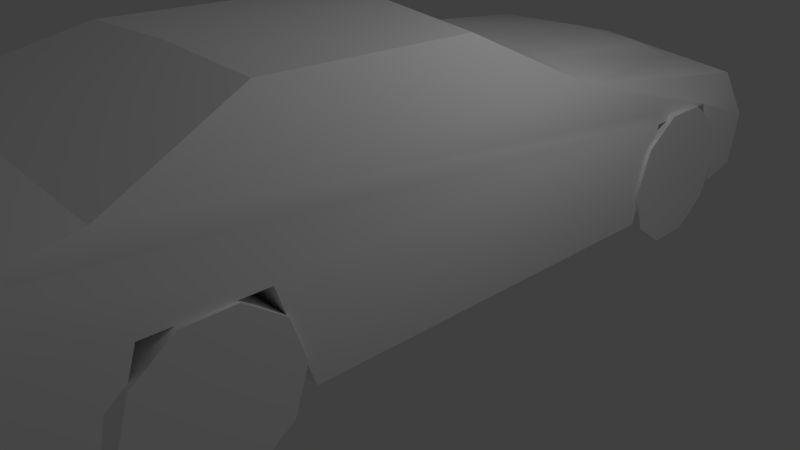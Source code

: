 # Source: car.blend  (saved by Blender 2.78.0; exported with 4.5.12 LTS)
import bpy
from mathutils import Matrix  # noqa: F401  (used for matrix-valued properties, if any)

bpy.ops.wm.read_factory_settings(use_empty=True)
scene = bpy.context.scene
scene.name = 'Scene'

# ---- collections
col_collection_1 = bpy.data.collections.new('Collection 1'); scene.collection.children.link(col_collection_1)

# ---- materials (node trees are filled in below, after node groups)
mat_ac3dmat1 = bpy.data.materials.new('ac3dmat1')
mat_ac3dmat1.alpha_threshold = 0.0
mat_ac3dmat1.use_transparent_shadow = False
mat_ac3dmat1.diffuse_color = (1.0, 1.0, 1.0, 1.0)
mat_ac3dmat1.specular_color = (0.0, 0.0, 0.0)
mat_ac3dmat1.roughness = 0.5
mat_ac3dmat1.specular_intensity = 1.0

# ---- material node trees

# ---- world
world_world = bpy.data.worlds.new('World'); scene.world = world_world
world_world.color = (0.05088, 0.05088, 0.05088)
world_world.use_sun_shadow = False
world_world.sun_shadow_jitter_overblur = 0.0
world_world.cycles.sampling_method = 'MANUAL'

# ---- cameras
cam_camera = bpy.data.cameras.new('Camera')
cam_camera.clip_end = 100.0
cam_camera.lens = 35.0
cam_camera.sensor_width = 32.0
cam_camera.sensor_height = 18.0
cam_camera.ortho_scale = 7.314
cam_camera.dof.focus_distance = 0.0
cam_camera.dof.aperture_fstop = 128.0

# ---- lights
light_lamp = bpy.data.lights.new('Lamp', 'POINT')
light_lamp.transmission_factor = 0.0
light_lamp.cutoff_distance = 30.0
light_lamp.energy = 100.0
light_lamp.shadow_buffer_clip_start = 1.001
light_lamp.shadow_soft_size = 0.1
light_lamp.shadow_maximum_resolution = 0.006
light_lamp.use_absolute_resolution = True

# ---- meshes
me_wavefront = bpy.data.meshes.new('wavefront_')
me_wavefront.from_pydata([(-0.0002642, -3.938, 1.693), (-0.0002642, -8.5, 1.207), (2.52, -3.897, 1.591), (4.243, -3.444, 1.351), (-0.0002642, -3.679, 1.64), (-4.244, -3.444, 1.351), (2.52, -8.425, 1.113), (3.176, -9.364, 0.5259), (-2.52, -8.425, 1.113), (-0.0002642, -10.38, 0.7065), (-3.176, -9.364, 0.5259), (-2.52, -3.897, 1.591), (-0.0002642, 9.619, -2.204), (-4.933, 9.619, -2.223), (-4.729, 11.59, -1.724), (-0.0002642, 11.81, -1.678), (-4.528, -9.742, 0.4394), (-0.0002642, -0.7665, 3.104), (-0.0002642, 5.158, 3.165), (-3.03, 5.158, 3.045), (-3.03, -0.6047, 2.867), (-0.0002642, 8.962, 2.115), (-0.0002642, 11.64, 1.762), (-4.573, 11.49, 1.654), (-4.244, 8.962, 1.882), (-0.0002642, -10.74, -2.3), (-0.0002642, -10.94, -0.7808), (-4.793, -10.38, -0.8705), (-4.793, -10.16, -2.315), (-4.841, -8.0, -0.01813), (-4.906, -5.682, -0.01813), (-4.933, 6.276, 0.08187), (-4.857, 8.801, 0.08187), (-4.729, 11.97, 0.3752), (-0.0002642, 12.2, 0.5299), (-4.837, -8.835, -2.579), (-0.0002642, -8.99, -2.578), (-4.933, -4.994, -2.592), (-4.933, 5.481, -2.396), (-0.0002642, 5.481, -2.385), (-0.0002642, -4.994, -2.592), (-0.0002642, -6.491, 0.9658), (-0.0002642, 7.339, 0.3264), (2.59, -9.583, -1.538), (-2.59, -9.597, -1.51), (-2.59, 9.888, -1.129), (2.59, 9.888, -1.129), (-2.59, -8.827, 0.4346), (-2.59, 11.13, 0.6347), (2.59, 11.13, 0.6347), (2.59, -8.813, 0.4346), (4.729, 11.59, -1.724), (4.933, 9.619, -2.223), (4.531, -9.647, 0.3702), (3.03, -0.6047, 2.867), (3.03, 5.158, 3.045), (4.243, 8.962, 1.882), (4.572, 11.49, 1.654), (4.797, -10.05, -2.315), (4.797, -10.28, -0.8705), (4.842, -8.0, -0.01813), (4.906, -5.682, -0.01813), (4.933, -4.994, -2.592), (4.933, 6.276, 0.08187), (4.856, 8.801, 0.08187), (4.729, 11.97, 0.3752), (4.839, -8.79, -2.579), (4.933, 5.481, -2.396)], [], [(0, 1, 2, 3), (3, 4, 5, 0), (2, 1, 6, 7), (7, 3, 2), (6, 1, 8, 9), (9, 7, 6), (0, 5, 10, 11), (11, 10, 9, 8), (11, 8, 1, 0), (12, 13, 14, 15), (9, 5, 16), (17, 18, 19, 20), (21, 22, 23, 24), (25, 26, 27, 28), (26, 9, 16, 27), (29, 5, 24, 30), (30, 24, 23, 31), (32, 31, 23, 33), (14, 33, 34, 15), (33, 23, 22, 34), (4, 17, 20, 5), (5, 20, 19, 24), (24, 19, 18, 21), (29, 35, 28, 27), (28, 35, 36, 25), (13, 32, 33, 14), (37, 30, 31, 38), (37, 38, 39, 40), (30, 40, 41, 29), (41, 36, 35, 29), (40, 30, 37), (32, 12, 42, 31), (39, 38, 31, 42), (12, 32, 13), (43, 44, 45, 46), (44, 47, 48, 45), (46, 49, 50, 43), (12, 15, 34, 51), (51, 52, 12), (9, 53, 3), (17, 54, 55, 18), (21, 56, 57, 22), (25, 58, 59, 26), (26, 59, 53, 9), (60, 61, 56, 3), (61, 62, 63, 56), (64, 52, 65, 57), (63, 64, 57, 56), (34, 22, 65, 51), (22, 57, 65), (4, 3, 54, 17), (3, 56, 55, 54), (56, 21, 18, 55), (60, 59, 58, 66), (58, 25, 36, 66), (52, 51, 65), (62, 67, 63), (61, 60, 66, 41), (66, 36, 41), (40, 62, 61, 41), (64, 63, 39, 42), (63, 67, 39), (12, 52, 64, 42), (16, 5, 29, 27), (53, 59, 60, 3)])
me_wavefront.polygons.foreach_set('use_smooth', [True] * 65)
_k = set([(2, 3), (3, 4), (3, 7), (3, 9), (3, 53), (3, 54), (3, 60), (4, 5), (5, 9), (5, 10), (5, 16), (5, 20), (5, 29), (7, 9), (9, 10), (9, 16), (9, 53), (12, 13), (12, 52), (13, 14), (13, 32), (14, 33), (16, 27), (17, 20), (17, 54), (18, 19), (18, 55), (19, 20), (19, 24), (21, 24), (21, 56), (22, 23), (22, 57), (23, 24), (23, 33), (25, 28), (25, 58), (27, 28), (27, 29), (28, 35), (29, 30), (29, 35), (30, 37), (31, 32), (31, 38), (37, 38), (39, 40), (39, 67), (40, 62), (43, 44), (43, 50), (44, 47), (45, 46), (45, 48), (46, 49), (47, 48), (49, 50), (51, 52), (51, 65), (52, 64), (53, 59), (54, 55), (55, 56), (56, 57), (57, 65), (58, 59), (58, 66), (59, 60), (60, 61), (60, 66), (61, 62), (62, 67), (63, 64), (63, 67)])
me_wavefront.attributes.new('sharp_edge', 'BOOLEAN', 'EDGE').data.foreach_set('value', [ (min(e.vertices), max(e.vertices)) in _k for e in me_wavefront.edges])
_uv = me_wavefront.uv_layers.new(name='UVMap')
_uv.uv.foreach_set('vector', [0.4879, 0.2855, 0.4879, 0.1824, 0.5798, 0.2865, 0.6427, 0.2974, 0.6427, 0.2974, 0.4879, 0.2917, 0.3331, 0.2974, 0.4879, 0.2855, 0.5798, 0.2865, 0.4879, 0.1824, 0.5798, 0.1842, 0.6037, 0.1616, 0.6037, 0.1616, 0.6427, 0.2974, 0.5798, 0.2865, 0.5798, 0.1842, 0.4879, 0.1824, 0.3959, 0.1842, 0.4879, 0.1443, 0.4879, 0.1443, 0.6037, 0.1616, 0.5798, 0.1842, 0.4879, 0.2855, 0.3331, 0.2974, 0.372, 0.1616, 0.3959, 0.2865, 0.3959, 0.2865, 0.372, 0.1616, 0.4879, 0.1443, 0.3959, 0.1842, 0.3959, 0.2865, 0.3959, 0.1842, 0.4879, 0.1824, 0.4879, 0.2855, 0.2478, 0.6139, 0.0377, 0.6139, 0.0377, 0.631, 0.2478, 0.631, 0.4879, 0.1443, 0.3331, 0.2974, 0.3227, 0.1525, 0.786, 0.2826, 0.786, 0.1632, 0.6962, 0.1646, 0.6962, 0.2799, 0.4843, 0.2411, 0.4843, 0.1319, 0.635, 0.1705, 0.6417, 0.2746, 0.7264, 0.6047, 0.7264, 0.719, 0.5103, 0.719, 0.5103, 0.6047, 0.7264, 0.719, 0.7264, 0.7807, 0.5138, 0.7758, 0.5103, 0.719, 0.8885, 0.4395, 0.6885, 0.5075, 0.1439, 0.5338, 0.7868, 0.4395, 0.7868, 0.4395, 0.1439, 0.5338, 0.0374, 0.5175, 0.2618, 0.4445, 0.151, 0.4445, 0.2618, 0.4445, 0.0374, 0.5175, 0.0117, 0.4591, 0.0377, 0.631, 0.0302, 0.7544, 0.2478, 0.7544, 0.2478, 0.631, 0.0302, 0.7544, 0.0457, 0.8189, 0.2478, 0.8234, 0.2478, 0.7544, 0.7237, 0.8202, 0.7237, 0.8982, 0.5886, 0.8902, 0.5404, 0.8134, 0.6885, 0.5075, 0.5639, 0.5777, 0.3109, 0.5888, 0.1439, 0.5338, 0.0917, 0.8407, 0.1229, 0.8924, 0.2478, 0.8987, 0.2478, 0.8407, 0.8885, 0.4395, 0.9252, 0.3125, 0.9833, 0.3256, 0.9888, 0.3972, 0.8671, 0.3278, 0.8596, 0.3275, 0.8593, 0.3547, 0.8682, 0.3547, 0.1151, 0.3301, 0.151, 0.4445, 0.0117, 0.4591, 0.0287, 0.3549, 0.7566, 0.3118, 0.7868, 0.4395, 0.2618, 0.4445, 0.2967, 0.3216, 0.8397, 0.327, 0.7946, 0.327, 0.7946, 0.3547, 0.8397, 0.3547, 0.8419, 0.3271, 0.8397, 0.3547, 0.8482, 0.3547, 0.8548, 0.3275, 0.8482, 0.3547, 0.8593, 0.3547, 0.8596, 0.3275, 0.8548, 0.3275, 0.8397, 0.3547, 0.8419, 0.3271, 0.8397, 0.327, 0.7811, 0.3274, 0.7748, 0.3547, 0.7863, 0.3547, 0.7915, 0.327, 0.7946, 0.3547, 0.7946, 0.327, 0.7915, 0.327, 0.7863, 0.3547, 0.7748, 0.3547, 0.7811, 0.3274, 0.7748, 0.327, 0.8633, 0.3692, 0.8634, 0.3401, 0.7749, 0.3401, 0.7749, 0.3692, 0.8634, 0.3401, 0.8582, 0.3401, 0.7694, 0.3401, 0.7749, 0.3401, 0.7749, 0.3692, 0.7694, 0.3692, 0.8581, 0.3692, 0.8633, 0.3692, 0.2478, 0.6139, 0.2478, 0.631, 0.2478, 0.7544, 0.4548, 0.631, 0.4548, 0.631, 0.4548, 0.6139, 0.2478, 0.6139, 0.4879, 0.1443, 0.6532, 0.1548, 0.6427, 0.2974, 0.786, 0.2826, 0.8759, 0.2799, 0.8759, 0.1646, 0.786, 0.1632, 0.4843, 0.2411, 0.3269, 0.2746, 0.3336, 0.1705, 0.4843, 0.1319, 0.7264, 0.6047, 0.9426, 0.6047, 0.9426, 0.719, 0.7264, 0.719, 0.7264, 0.719, 0.9426, 0.719, 0.9391, 0.7725, 0.7264, 0.7807, 0.8885, 0.4395, 0.7868, 0.4395, 0.1439, 0.5338, 0.6885, 0.5075, 0.7868, 0.4395, 0.7566, 0.3118, 0.2618, 0.4445, 0.1439, 0.5338, 0.151, 0.4445, 0.1151, 0.3301, 0.0117, 0.4591, 0.0374, 0.5175, 0.2618, 0.4445, 0.151, 0.4445, 0.0374, 0.5175, 0.1439, 0.5338, 0.2478, 0.7544, 0.2478, 0.8234, 0.46, 0.7544, 0.4548, 0.631, 0.2478, 0.8234, 0.4415, 0.8189, 0.46, 0.7544, 0.7237, 0.8202, 0.9023, 0.8134, 0.8589, 0.8902, 0.7237, 0.8982, 0.6885, 0.5075, 0.1439, 0.5338, 0.3109, 0.5888, 0.5639, 0.5777, 0.3969, 0.8407, 0.2478, 0.8407, 0.2478, 0.8987, 0.3646, 0.8924, 0.8885, 0.4395, 0.9842, 0.3972, 0.9787, 0.3256, 0.9232, 0.3125, 0.8664, 0.3816, 0.8682, 0.3547, 0.8593, 0.3547, 0.8593, 0.3818, 0.1151, 0.3301, 0.0287, 0.3549, 0.0117, 0.4591, 0.7566, 0.3118, 0.2967, 0.3216, 0.2618, 0.4445, 0.8419, 0.3822, 0.8545, 0.3818, 0.8593, 0.3818, 0.8482, 0.3547, 0.8593, 0.3818, 0.8593, 0.3547, 0.8482, 0.3547, 0.8397, 0.3547, 0.8397, 0.3824, 0.8419, 0.3822, 0.8482, 0.3547, 0.7811, 0.3819, 0.7915, 0.3824, 0.7946, 0.3547, 0.7863, 0.3547, 0.7915, 0.3824, 0.7946, 0.3824, 0.7946, 0.3547, 0.7748, 0.3547, 0.7748, 0.3824, 0.7811, 0.3819, 0.7863, 0.3547, 0.965, 0.4622, 0.6885, 0.5075, 0.8885, 0.4395, 0.9888, 0.3972, 0.9608, 0.4588, 0.9842, 0.3972, 0.8885, 0.4395, 0.6885, 0.5075])
me_wavefront.materials.append(mat_ac3dmat1)
me_wavefront.use_remesh_preserve_volume = False
me_wavefront.use_remesh_preserve_attributes = False
me_wavefront.use_mirror_vertex_groups = False
me_wavefront.update()
me_wavefront.normals_split_custom_set([tuple(v) for v in zip(*[iter([-9.508e-06, 0.05328, 0.9986, 2.555e-05, -0.1826, 0.9832, 0.09018, 0.1018, 0.9907, 0.1602, -0.0936, 0.9826, 0.1602, -0.0936, 0.9826, 0.0, 0.2033, 0.9791, -0.1602, -0.09359, 0.9826, -9.508e-06, 0.05328, 0.9986, 0.09018, 0.1018, 0.9907, 2.555e-05, -0.1826, 0.9832, 0.31, -0.1976, 0.93, 0.2985, -0.3104, 0.9025, 0.2985, -0.3104, 0.9025, 0.1602, -0.09362, 0.9826, 0.09018, 0.1018, 0.9907, 0.31, -0.1976, 0.93, 2.555e-05, -0.1826, 0.9832, -0.31, -0.1976, 0.93, -1.2e-05, -0.3104, 0.9506, -1.2e-05, -0.3104, 0.9506, 0.2985, -0.3104, 0.9025, 0.31, -0.1976, 0.93, -9.508e-06, 0.05328, 0.9986, -0.1602, -0.09359, 0.9826, -0.2985, -0.3104, 0.9025, -0.09019, 0.1018, 0.9907, -0.09019, 0.1018, 0.9907, -0.2985, -0.3104, 0.9025, -1.2e-05, -0.3104, 0.9506, -0.31, -0.1976, 0.93, -0.09019, 0.1018, 0.9907, -0.31, -0.1976, 0.93, 2.555e-05, -0.1826, 0.9832, -9.508e-06, 0.05328, 0.9986, -3.032e-06, 0.2361, -0.9717, 0.003803, 0.2457, -0.9693, -0.02264, 0.7064, -0.7074, 7.859e-06, 0.7379, -0.6749, 0.008882, -0.1456, 0.9893, -0.07799, -0.1393, 0.9872, -0.07799, -0.1393, 0.9872, 1.033e-07, -0.02449, 0.9997, 3.041e-07, -0.01031, 0.9999, -0.05159, -0.0165, 0.9985, -0.07962, -0.03081, 0.9963, 7.044e-08, 0.1152, 0.9933, 6.71e-07, 0.1305, 0.9914, -0.04489, 0.1004, 0.9939, -0.0547, 0.0828, 0.9951, 0.0107, -0.9906, -0.1367, 0.0112, -0.9921, 0.1249, -0.1199, -0.9826, 0.142, -0.118, -0.9811, -0.1535, 0.0112, -0.9921, 0.1249, 0.0117, -0.9364, 0.3508, -0.119, -0.8924, 0.4353, -0.1199, -0.9826, 0.142, -0.9913, -0.02571, 0.1293, -0.8681, -0.0213, 0.4959, -0.8799, -0.05771, 0.4717, -0.9415, -0.01761, 0.3365, -0.9415, -0.01761, 0.3365, -0.8799, -0.05771, 0.4717, -0.9798, 0.00669, 0.2, -0.9667, -0.006722, 0.2559, -0.9941, 0.03161, 0.1036, -0.9667, -0.006722, 0.2559, -0.9798, 0.00669, 0.2, -0.9961, 0.0474, 0.075, -0.02264, 0.7064, -0.7074, -0.0441, 0.9956, 0.08231, -1.345e-05, 0.9916, 0.1295, 7.859e-06, 0.7379, -0.6749, -0.0441, 0.9956, 0.08231, -0.04011, 0.9323, 0.3593, -7.603e-06, 0.915, 0.4035, -1.345e-05, 0.9916, 0.1295, 2.817e-07, -0.4457, 0.8952, -1.789e-07, -0.4491, 0.8935, -0.08872, -0.4434, 0.8919, -0.08531, -0.4408, 0.8935, -0.8681, -0.0213, 0.4959, -0.762, -0.02001, 0.6473, -0.7394, -0.02821, 0.6727, -0.8799, -0.05771, 0.4717, -0.04663, 0.2722, 0.9611, -0.03789, 0.2812, 0.9589, -3.195e-08, 0.2734, 0.9619, 2.967e-07, 0.2661, 0.9639, -0.9913, -0.02569, 0.1293, -0.9995, -0.0318, 0.009106, -0.9997, -0.02558, 0.00329, -0.996, -0.0469, 0.07558, -0.008204, -0.1879, -0.9822, -0.07758, 0.4589, -0.8851, -0.00109, 0.3747, -0.9271, 0.0016, -0.1572, -0.9876, -0.9978, 0.06147, 0.02273, -0.9941, 0.03161, 0.1036, -0.9961, 0.0474, 0.075, -0.9939, 0.1082, -0.01991, -1.0, -0.002133, 0.00858, -0.9415, -0.01761, 0.3365, -0.9667, -0.006722, 0.2559, -1.0, 5.063e-06, -2.213e-05, 0.0002073, -0.5993, -0.8006, 0.001716, 0.5964, -0.8027, 0.0006055, 0.6648, -0.747, -1.214e-06, -0.7383, -0.6745, 0.08462, -0.6639, -0.743, -1.214e-06, -0.7383, -0.6745, -0.001605, -0.0872, -0.9962, -0.0643, 0.6816, -0.7289, -0.001605, -0.0872, -0.9962, -0.00109, 0.3747, -0.9271, -0.07758, 0.4589, -0.8851, -0.0643, 0.6816, -0.7289, -1.214e-06, -0.7383, -0.6745, 0.08462, -0.6639, -0.743, 0.0002073, -0.5993, -0.8006, -0.0213, -0.5912, -0.8062, -3.742e-06, -0.8145, -0.5802, -4.238e-07, 0.0792, -0.9969, -0.009902, 0.6088, -0.7932, 0.0006055, 0.6648, -0.747, 0.001716, 0.5964, -0.8027, -0.009902, 0.6088, -0.7932, -4.238e-07, 0.0792, -0.9969, -3.742e-06, -0.8145, -0.5802, -0.0213, -0.5912, -0.8062, 0.001301, -0.9425, -0.3343, 0.5969, 0.0159, -0.8022, -0.6022, 0.0156, -0.7982, -0.8147, 0.01202, -0.5798, 0.8147, 0.0122, -0.5798, -0.6022, 0.0156, -0.7982, -1.0, -2.555e-05, 1.389e-05, -1.0, -2.555e-05, 1.389e-05, -0.8147, 0.01202, -0.5798, 0.8147, 0.0122, -0.5798, 1.0, 0.0, 0.0, 1.0, 0.0, 0.0, 0.5969, 0.0159, -0.8022, -3.032e-06, 0.2361, -0.9717, 7.859e-06, 0.7379, -0.6749, -1.345e-05, 0.9916, 0.1295, 0.0227, 0.7064, -0.7075, 0.0227, 0.7064, -0.7075, -0.003773, 0.2456, -0.9694, -3.032e-06, 0.2361, -0.9717, 0.00892, -0.1456, 0.9893, 0.09753, -0.151, 0.9837, 0.09753, -0.151, 0.9837, 1.033e-07, -0.02449, 0.9997, 0.07962, -0.03081, 0.9963, 0.05159, -0.01649, 0.9985, 3.041e-07, -0.01031, 0.9999, 7.044e-08, 0.1152, 0.9933, 0.0547, 0.0828, 0.9951, 0.04489, 0.1004, 0.9939, 6.71e-07, 0.1305, 0.9914, 0.0107, -0.9906, -0.1367, 0.1389, -0.9784, -0.1531, 0.1407, -0.9785, 0.1509, 0.0112, -0.9921, 0.1249, 0.0112, -0.9921, 0.1249, 0.1407, -0.9785, 0.1509, 0.138, -0.8829, 0.4488, 0.0117, -0.9364, 0.3508, 0.9914, -0.02519, 0.1285, 0.9417, -0.0172, 0.336, 0.8798, -0.05771, 0.4717, 0.8674, -0.02169, 0.4972, 0.9417, -0.0172, 0.336, 1.0, -0.002098, 0.008615, 0.9667, -0.006702, 0.2559, 0.8798, -0.05771, 0.4717, 0.9941, 0.03161, 0.1036, 0.9978, 0.0615, 0.02271, 0.9961, 0.0474, 0.07501, 0.9798, 0.0067, 0.2001, 0.9667, -0.006702, 0.2559, 0.9941, 0.03161, 0.1036, 0.9798, 0.0067, 0.2001, 0.8798, -0.05771, 0.4717, -1.345e-05, 0.9916, 0.1295, -7.603e-06, 0.915, 0.4035, 0.0441, 0.9956, 0.08229, 0.0227, 0.7064, -0.7075, -7.603e-06, 0.915, 0.4035, 0.04015, 0.9323, 0.3594, 0.0441, 0.9956, 0.08229, 2.817e-07, -0.4457, 0.8952, 0.08531, -0.4408, 0.8935, 0.08871, -0.4434, 0.8919, -1.789e-07, -0.4491, 0.8935, 0.8674, -0.02169, 0.4972, 0.8798, -0.05771, 0.4717, 0.7394, -0.02821, 0.6727, 0.762, -0.02001, 0.6473, 0.04663, 0.2722, 0.9611, 2.967e-07, 0.2661, 0.9639, -3.195e-08, 0.2734, 0.9619, 0.03789, 0.2812, 0.9589, 0.9914, -0.02519, 0.1285, 0.9957, -0.0491, 0.07852, 0.9997, -0.0256, 0.003123, 0.9995, -0.0315, 0.008505, 0.01061, -0.1951, -0.9807, 0.0016, -0.1572, -0.9876, -0.00109, 0.3747, -0.9271, 0.07919, 0.4617, -0.8835, 0.9978, 0.0615, 0.02271, 0.9939, 0.1082, -0.01994, 0.9961, 0.0474, 0.07501, 1.0, -0.002098, 0.008615, 1.0, 0.0, 0.0, 0.9667, -0.006702, 0.2559, -0.0847, -0.6638, -0.7431, 0.0675, 0.688, -0.7226, 0.07919, 0.4617, -0.8835, -0.001605, -0.0872, -0.9962, 0.07919, 0.4617, -0.8835, -0.00109, 0.3747, -0.9271, -0.001605, -0.0872, -0.9962, -1.214e-06, -0.7383, -0.6745, 4.791e-06, -0.9661, -0.2581, -0.0847, -0.6638, -0.7431, -0.001605, -0.0872, -0.9962, 0.02129, -0.5912, -0.8062, 0.009896, 0.6088, -0.7932, 0.0006055, 0.6648, -0.747, -4.238e-07, 0.0792, -0.9969, 0.009896, 0.6088, -0.7932, -0.000638, 0.9522, -0.3055, 0.0006055, 0.6648, -0.747, -3.742e-06, -0.8145, -0.5802, -0.001287, -0.9425, -0.3343, 0.02129, -0.5912, -0.8062, -4.238e-07, 0.0792, -0.9969, -0.95, -0.09229, 0.2984, -0.8681, -0.0213, 0.4959, -0.8973, -0.0459, 0.4391, -0.996, -0.04691, 0.07561, 0.9429, -0.103, 0.3167, 0.9957, -0.04911, 0.07847, 0.8825, -0.0562, 0.467, 0.8674, -0.02171, 0.4971])] * 3)])
me_cylinder02 = bpy.data.meshes.new('cylinder02')
me_cylinder02.from_pydata([(-0.6594, -9.537e-07, 0.0), (-0.6594, -1.522, -1.106), (-0.6594, -1.881, 0.0), (-0.6594, -1.522, 1.106), (-0.6594, 0.5813, -1.789), (-0.6594, -0.5813, -1.789), (-0.6594, 1.881, 0.0), (-0.6594, 1.522, -1.106), (-0.6594, 0.5813, 1.789), (-0.6594, 1.522, 1.106), (-0.6594, -0.5813, 1.789), (0.6594, -9.537e-07, 0.0), (0.6594, -0.5813, 1.789), (0.6594, -1.522, 1.106), (0.6594, -1.881, 0.0), (0.6594, -1.522, -1.106), (0.6594, -0.5813, -1.789), (0.6594, 0.5813, -1.789), (0.6594, 1.522, -1.106), (0.6594, 1.881, 0.0), (0.6594, 1.522, 1.106), (0.6594, 0.5813, 1.789)], [], [(0, 1, 2, 3), (0, 4, 5, 1), (0, 6, 7, 4), (0, 8, 9, 6), (0, 3, 10, 8), (11, 12, 13, 14), (11, 14, 15, 16), (11, 16, 17, 18), (11, 18, 19, 20), (11, 20, 21, 12), (3, 2, 14, 13), (2, 1, 15, 14), (5, 16, 15, 1), (7, 18, 17, 4), (7, 6, 19, 18), (6, 9, 20, 19), (20, 9, 8, 21), (21, 8, 10, 12), (12, 10, 3, 13)])
me_cylinder02.polygons.foreach_set('use_smooth', [True] * 19)
_k = set([(1, 2), (1, 5), (2, 3), (3, 10), (4, 5), (4, 7), (4, 17), (5, 16), (6, 7), (6, 9), (8, 9), (8, 10), (12, 13), (12, 21), (13, 14), (14, 15), (15, 16), (16, 17), (17, 18), (18, 19), (19, 20), (20, 21)])
me_cylinder02.attributes.new('sharp_edge', 'BOOLEAN', 'EDGE').data.foreach_set('value', [ (min(e.vertices), max(e.vertices)) in _k for e in me_cylinder02.edges])
_uv = me_cylinder02.uv_layers.new(name='UVMap')
_uv.uv.foreach_set('vector', [0.0993, 0.2031, 0.1772, 0.144, 0.1956, 0.2031, 0.1772, 0.2621, 0.0993, 0.2031, 0.0696, 0.1075, 0.1291, 0.1075, 0.1772, 0.144, 0.0993, 0.2031, 0.0031, 0.2031, 0.0215, 0.144, 0.0696, 0.1075, 0.0993, 0.2031, 0.0696, 0.2986, 0.0215, 0.2621, 0.0031, 0.2031, 0.0993, 0.2031, 0.1772, 0.2621, 0.1291, 0.2986, 0.0696, 0.2986, 0.0993, 0.2031, 0.1291, 0.2986, 0.1772, 0.2621, 0.1956, 0.2031, 0.0993, 0.2031, 0.1956, 0.2031, 0.1772, 0.144, 0.1291, 0.1075, 0.0993, 0.2031, 0.1291, 0.1075, 0.0696, 0.1075, 0.0215, 0.144, 0.0993, 0.2031, 0.0215, 0.144, 0.0031, 0.2031, 0.0215, 0.2621, 0.0993, 0.2031, 0.0215, 0.2621, 0.0696, 0.2986, 0.1291, 0.2986, 0.2063, 0.1405, 0.2063, 0.103, 0.2754, 0.103, 0.2754, 0.1405, 0.2063, 0.103, 0.2063, 0.1405, 0.2754, 0.1405, 0.2754, 0.103, 0.2063, 0.1769, 0.2754, 0.1769, 0.2754, 0.1405, 0.2063, 0.1405, 0.2063, 0.2583, 0.2754, 0.2583, 0.2754, 0.2219, 0.2063, 0.2219, 0.2063, 0.2583, 0.2063, 0.2992, 0.2754, 0.2992, 0.2754, 0.2583, 0.2063, 0.2992, 0.2063, 0.2583, 0.2754, 0.2583, 0.2754, 0.2992, 0.2754, 0.2583, 0.2063, 0.2583, 0.2063, 0.2219, 0.2754, 0.2219, 0.2754, 0.2219, 0.2063, 0.2219, 0.2063, 0.1769, 0.2754, 0.1769, 0.2754, 0.1769, 0.2063, 0.1769, 0.2063, 0.1405, 0.2754, 0.1405])
me_cylinder02.materials.append(mat_ac3dmat1)
me_cylinder02.use_remesh_preserve_volume = False
me_cylinder02.use_remesh_preserve_attributes = False
me_cylinder02.use_mirror_vertex_groups = False
me_cylinder02.update()
me_cylinder02.normals_split_custom_set([tuple(v) for v in zip(*[iter([-1.0, -5.731e-09, 0.0, -1.0, -2.149e-08, 0.0, -1.0, -2.866e-08, 0.0, -1.0, -1.433e-08, 0.0, -1.0, -5.731e-09, 0.0, -1.0, -1.986e-13, 0.0, -1.0, -1.433e-08, 0.0, -1.0, -2.149e-08, 0.0, -1.0, -5.731e-09, 0.0, -1.0, 7.164e-09, 0.0, -1.0, 1.433e-08, 0.0, -1.0, -1.986e-13, 0.0, -1.0, -5.731e-09, 0.0, -1.0, 0.0, 0.0, -1.0, 0.0, 0.0, -1.0, 7.164e-09, 0.0, -1.0, -5.731e-09, 0.0, -1.0, -1.433e-08, 0.0, -1.0, 0.0, 0.0, -1.0, 0.0, 0.0, 1.0, 5.731e-09, 0.0, 1.0, 0.0, 0.0, 1.0, 0.0, 0.0, 1.0, -7.164e-09, 0.0, 1.0, 5.731e-09, 0.0, 1.0, -7.164e-09, 0.0, 1.0, -1.433e-08, 0.0, 1.0, 1.986e-13, 0.0, 1.0, 5.731e-09, 0.0, 1.0, 1.986e-13, 0.0, 1.0, 1.433e-08, 0.0, 1.0, 2.149e-08, 0.0, 1.0, 5.731e-09, 0.0, 1.0, 2.149e-08, 0.0, 1.0, 2.866e-08, 0.0, 1.0, 1.433e-08, 0.0, 1.0, 5.731e-09, 0.0, 1.0, 1.433e-08, 0.0, 1.0, 0.0, 0.0, 1.0, 0.0, 0.0, 0.0, -0.809, 0.5878, 0.0, -1.0, 1.995e-08, 0.0, -1.0, 1.995e-08, 0.0, -0.809, 0.5878, 0.0, -1.0, 1.995e-08, 0.0, -0.809, -0.5878, 0.0, -0.809, -0.5878, 0.0, -1.0, 1.995e-08, 0.0, -0.5878, -0.809, 0.0, -0.5878, -0.809, 0.0, -0.809, -0.5878, 0.0, -0.809, -0.5878, 0.0, 0.809, -0.5878, 0.0, 0.809, -0.5878, 0.0, 0.5878, -0.809, 0.0, 0.5878, -0.809, 0.0, 0.809, -0.5878, 0.0, 1.0, 0.0, 0.0, 1.0, 0.0, 0.0, 0.809, -0.5878, 0.0, 1.0, 0.0, 0.0, 0.809, 0.5878, 0.0, 0.809, 0.5878, 0.0, 1.0, 0.0, 0.0, 0.809, 0.5878, 0.0, 0.809, 0.5878, 0.0, 0.309, 0.9511, 0.0, 0.309, 0.9511, 0.0, 0.309, 0.9511, 0.0, 0.309, 0.9511, 0.0, -0.309, 0.9511, 0.0, -0.309, 0.9511, 0.0, -0.309, 0.9511, 0.0, -0.309, 0.9511, 0.0, -0.809, 0.5878, 0.0, -0.809, 0.5878])] * 3)])
me_cylinder01 = bpy.data.meshes.new('cylinder01')
me_cylinder01.from_pydata([(0.6594, -0.5813, 1.789), (-0.6594, -0.5813, 1.789), (-0.6594, -1.522, 1.106), (0.6594, -1.522, 1.106), (0.6594, 0.5813, 1.789), (-0.6594, 0.5813, 1.789), (0.6594, 1.522, 1.106), (-0.6594, 1.522, 1.106), (-0.6594, 1.881, -1.192e-07), (0.6594, 1.881, -1.192e-07), (-0.6594, 1.522, -1.106), (0.6594, 1.522, -1.106), (0.6594, 0.5813, -1.789), (-0.6594, 0.5813, -1.789), (-0.6594, -0.5813, -1.789), (0.6594, -0.5813, -1.789), (0.6594, -1.522, -1.106), (-0.6594, -1.522, -1.106), (-0.6594, -1.881, -1.192e-07), (0.6594, -1.881, -1.192e-07), (0.6594, -9.537e-07, -1.192e-07), (-0.6594, -9.537e-07, -1.192e-07)], [], [(0, 1, 2, 3), (4, 5, 1, 0), (6, 7, 5, 4), (8, 7, 6, 9), (10, 8, 9, 11), (10, 11, 12, 13), (14, 15, 16, 17), (18, 17, 16, 19), (2, 18, 19, 3), (20, 4, 0, 3), (20, 9, 6, 4), (20, 12, 11, 9), (20, 16, 15, 12), (20, 3, 19, 16), (21, 18, 2, 1), (21, 1, 5, 7), (21, 7, 8, 10), (21, 10, 13, 14), (21, 14, 17, 18)])
me_cylinder01.polygons.foreach_set('use_smooth', [True] * 19)
_k = set([(0, 3), (0, 4), (1, 2), (1, 5), (2, 18), (3, 19), (4, 6), (5, 7), (6, 9), (7, 8), (8, 10), (9, 11), (10, 13), (11, 12), (12, 13), (12, 15), (12, 20), (13, 14), (14, 15), (14, 17), (14, 21), (15, 16), (16, 19), (17, 18)])
me_cylinder01.attributes.new('sharp_edge', 'BOOLEAN', 'EDGE').data.foreach_set('value', [ (min(e.vertices), max(e.vertices)) in _k for e in me_cylinder01.edges])
_uv = me_cylinder01.uv_layers.new(name='UVMap')
_uv.uv.foreach_set('vector', [0.2754, 0.1769, 0.2063, 0.1769, 0.2063, 0.1405, 0.2754, 0.1405, 0.2754, 0.2219, 0.2063, 0.2219, 0.2063, 0.1769, 0.2754, 0.1769, 0.2754, 0.2583, 0.2063, 0.2583, 0.2063, 0.2219, 0.2754, 0.2219, 0.2063, 0.2992, 0.2063, 0.2583, 0.2754, 0.2583, 0.2754, 0.2992, 0.2063, 0.2583, 0.2063, 0.2992, 0.2754, 0.2992, 0.2754, 0.2583, 0.2063, 0.2583, 0.2754, 0.2583, 0.2754, 0.2219, 0.2063, 0.2219, 0.2063, 0.1769, 0.2754, 0.1769, 0.2754, 0.1405, 0.2063, 0.1405, 0.2063, 0.103, 0.2063, 0.1405, 0.2754, 0.1405, 0.2754, 0.103, 0.2063, 0.1405, 0.2063, 0.103, 0.2754, 0.103, 0.2754, 0.1405, 0.0993, 0.2031, 0.0696, 0.2986, 0.1291, 0.2986, 0.1772, 0.2621, 0.0993, 0.2031, 0.0031, 0.2031, 0.0215, 0.2621, 0.0696, 0.2986, 0.0993, 0.2031, 0.0696, 0.1075, 0.0215, 0.144, 0.0031, 0.2031, 0.0993, 0.2031, 0.1772, 0.144, 0.1291, 0.1075, 0.0696, 0.1075, 0.0993, 0.2031, 0.1772, 0.2621, 0.1956, 0.2031, 0.1772, 0.144, 0.0993, 0.2031, 0.1956, 0.2031, 0.1772, 0.2621, 0.1291, 0.2986, 0.0993, 0.2031, 0.1291, 0.2986, 0.0696, 0.2986, 0.0215, 0.2621, 0.0993, 0.2031, 0.0215, 0.2621, 0.0031, 0.2031, 0.0215, 0.144, 0.0993, 0.2031, 0.0215, 0.144, 0.0696, 0.1075, 0.1291, 0.1075, 0.0993, 0.2031, 0.1291, 0.1075, 0.1772, 0.144, 0.1956, 0.2031])
me_cylinder01.materials.append(mat_ac3dmat1)
me_cylinder01.use_remesh_preserve_volume = False
me_cylinder01.use_remesh_preserve_attributes = False
me_cylinder01.use_mirror_vertex_groups = False
me_cylinder01.update()
me_cylinder01.normals_split_custom_set([tuple(v) for v in zip(*[iter([0.0, -0.309, 0.9511, 0.0, -0.309, 0.9511, 0.0, -0.809, 0.5878, 0.0, -0.809, 0.5878, 0.0, 0.309, 0.9511, 0.0, 0.309, 0.9511, 0.0, -0.309, 0.9511, 0.0, -0.309, 0.9511, 0.0, 0.809, 0.5878, 0.0, 0.809, 0.5878, 0.0, 0.309, 0.9511, 0.0, 0.309, 0.9511, 0.0, 1.0, 9.975e-09, 0.0, 0.809, 0.5878, 0.0, 0.809, 0.5878, 0.0, 1.0, 9.975e-09, 0.0, 0.809, -0.5878, 0.0, 1.0, 9.975e-09, 0.0, 1.0, 9.975e-09, 0.0, 0.809, -0.5878, 0.0, 0.809, -0.5878, 0.0, 0.809, -0.5878, 0.0, 0.5878, -0.809, 0.0, 0.5878, -0.809, 0.0, -0.5878, -0.809, 0.0, -0.5878, -0.809, 0.0, -0.809, -0.5878, 0.0, -0.809, -0.5878, 0.0, -1.0, 3.99e-08, 0.0, -0.809, -0.5878, 0.0, -0.809, -0.5878, 0.0, -1.0, 3.99e-08, 0.0, -0.809, 0.5878, 0.0, -1.0, 3.99e-08, 0.0, -1.0, 3.99e-08, 0.0, -0.809, 0.5878, 1.0, 1.64e-14, 0.0, 1.0, 1.972e-13, 0.0, 1.0, 1.433e-08, 0.0, 1.0, 7.164e-09, 0.0, 1.0, 1.64e-14, 0.0, 1.0, -7.164e-09, 0.0, 1.0, -1.433e-08, 0.0, 1.0, 1.972e-13, 0.0, 1.0, 1.64e-14, 0.0, 1.0, 0.0, 0.0, 1.0, 0.0, 0.0, 1.0, -7.164e-09, 0.0, 1.0, 1.64e-14, 0.0, 1.0, 0.0, 0.0, 1.0, 0.0, 0.0, 1.0, 0.0, 0.0, 1.0, 1.64e-14, 0.0, 1.0, 7.164e-09, 0.0, 1.0, 0.0, 0.0, 1.0, 0.0, 0.0, -1.0, 2.866e-09, 0.0, -1.0, -2.866e-08, 0.0, -1.0, -2.866e-08, 0.0, -1.0, 3.944e-13, 0.0, -1.0, 2.866e-09, 0.0, -1.0, 3.944e-13, 0.0, -1.0, 2.866e-08, 0.0, -1.0, 2.866e-08, 0.0, -1.0, 2.866e-09, 0.0, -1.0, 2.866e-08, 0.0, -1.0, 2.866e-08, 0.0, -1.0, 2.149e-08, 0.0, -1.0, 2.866e-09, 0.0, -1.0, 2.149e-08, 0.0, -1.0, 1.433e-08, 0.0, -1.0, 1.433e-08, 0.0, -1.0, 2.866e-09, 0.0, -1.0, -2.866e-08, 0.0, -1.0, -2.866e-08, 0.0, -1.0, -2.866e-08, 0.0])] * 3)])
me_cylinder00 = bpy.data.meshes.new('cylinder00')
me_cylinder00.from_pydata([(0.6594, -0.5813, 1.789), (-0.6594, -0.5813, 1.789), (-0.6594, -1.522, 1.106), (0.6594, -1.522, 1.106), (0.6594, 0.5813, 1.789), (-0.6594, 0.5813, 1.789), (0.6594, 1.522, 1.106), (-0.6594, 1.522, 1.106), (-0.6594, 1.881, -1.192e-07), (0.6594, 1.881, -1.192e-07), (-0.6594, 1.522, -1.106), (0.6594, 1.522, -1.106), (0.6594, 0.5813, -1.789), (-0.6594, 0.5813, -1.789), (-0.6594, -0.5813, -1.789), (0.6594, -0.5813, -1.789), (0.6594, -1.522, -1.106), (-0.6594, -1.522, -1.106), (-0.6594, -1.881, -1.192e-07), (0.6594, -1.881, -1.192e-07), (0.6594, 0.0, -1.192e-07), (-0.6594, 0.0, -1.192e-07)], [], [(0, 1, 2, 3), (4, 5, 1, 0), (6, 7, 5, 4), (8, 7, 6, 9), (10, 8, 9, 11), (10, 11, 12, 13), (14, 15, 16, 17), (18, 17, 16, 19), (2, 18, 19, 3), (20, 4, 0, 3), (20, 9, 6, 4), (20, 12, 11, 9), (20, 16, 15, 12), (20, 3, 19, 16), (21, 18, 2, 1), (21, 1, 5, 7), (21, 7, 8, 10), (21, 10, 13, 14), (21, 14, 17, 18)])
me_cylinder00.polygons.foreach_set('use_smooth', [True] * 19)
_k = set([(0, 3), (0, 4), (1, 2), (1, 5), (2, 18), (3, 19), (4, 6), (5, 7), (6, 9), (7, 8), (8, 10), (9, 11), (10, 13), (11, 12), (12, 13), (12, 15), (12, 20), (13, 14), (14, 15), (14, 17), (14, 21), (15, 16), (16, 19), (17, 18)])
me_cylinder00.attributes.new('sharp_edge', 'BOOLEAN', 'EDGE').data.foreach_set('value', [ (min(e.vertices), max(e.vertices)) in _k for e in me_cylinder00.edges])
_uv = me_cylinder00.uv_layers.new(name='UVMap')
_uv.uv.foreach_set('vector', [0.2754, 0.1769, 0.2063, 0.1769, 0.2063, 0.1405, 0.2754, 0.1405, 0.2754, 0.2219, 0.2063, 0.2219, 0.2063, 0.1769, 0.2754, 0.1769, 0.2754, 0.2583, 0.2063, 0.2583, 0.2063, 0.2219, 0.2754, 0.2219, 0.2063, 0.2992, 0.2063, 0.2583, 0.2754, 0.2583, 0.2754, 0.2992, 0.2063, 0.2583, 0.2063, 0.2992, 0.2754, 0.2992, 0.2754, 0.2583, 0.2063, 0.2583, 0.2754, 0.2583, 0.2754, 0.2219, 0.2063, 0.2219, 0.2063, 0.1769, 0.2754, 0.1769, 0.2754, 0.1405, 0.2063, 0.1405, 0.2063, 0.103, 0.2063, 0.1405, 0.2754, 0.1405, 0.2754, 0.103, 0.2063, 0.1405, 0.2063, 0.103, 0.2754, 0.103, 0.2754, 0.1405, 0.0993, 0.2031, 0.0696, 0.2986, 0.1291, 0.2986, 0.1772, 0.2621, 0.0993, 0.2031, 0.0031, 0.2031, 0.0215, 0.2621, 0.0696, 0.2986, 0.0993, 0.2031, 0.0696, 0.1075, 0.0215, 0.144, 0.0031, 0.2031, 0.0993, 0.2031, 0.1772, 0.144, 0.1291, 0.1075, 0.0696, 0.1075, 0.0993, 0.2031, 0.1772, 0.2621, 0.1956, 0.2031, 0.1772, 0.144, 0.0993, 0.2031, 0.1956, 0.2031, 0.1772, 0.2621, 0.1291, 0.2986, 0.0993, 0.2031, 0.1291, 0.2986, 0.0696, 0.2986, 0.0215, 0.2621, 0.0993, 0.2031, 0.0215, 0.2621, 0.0031, 0.2031, 0.0215, 0.144, 0.0993, 0.2031, 0.0215, 0.144, 0.0696, 0.1075, 0.1291, 0.1075, 0.0993, 0.2031, 0.1291, 0.1075, 0.1772, 0.144, 0.1956, 0.2031])
me_cylinder00.materials.append(mat_ac3dmat1)
me_cylinder00.use_remesh_preserve_volume = False
me_cylinder00.use_remesh_preserve_attributes = False
me_cylinder00.use_mirror_vertex_groups = False
me_cylinder00.update()
me_cylinder00.normals_split_custom_set([tuple(v) for v in zip(*[iter([0.0, -0.309, 0.9511, 0.0, -0.309, 0.9511, 0.0, -0.809, 0.5878, 0.0, -0.809, 0.5878, 0.0, 0.309, 0.9511, 0.0, 0.309, 0.9511, 0.0, -0.309, 0.9511, 0.0, -0.309, 0.9511, 0.0, 0.809, 0.5878, 0.0, 0.809, 0.5878, 0.0, 0.309, 0.9511, 0.0, 0.309, 0.9511, 0.0, 1.0, 3.99e-08, 0.0, 0.809, 0.5878, 0.0, 0.809, 0.5878, 0.0, 1.0, 3.99e-08, 0.0, 0.809, -0.5878, 0.0, 1.0, 3.99e-08, 0.0, 1.0, 3.99e-08, 0.0, 0.809, -0.5878, 0.0, 0.809, -0.5878, 0.0, 0.809, -0.5878, 0.0, 0.5878, -0.809, 0.0, 0.5878, -0.809, 0.0, -0.5878, -0.809, 0.0, -0.5878, -0.809, 0.0, -0.809, -0.5878, 0.0, -0.809, -0.5878, 0.0, -1.0, 3.99e-08, 0.0, -0.809, -0.5878, 0.0, -0.809, -0.5878, 0.0, -1.0, 3.99e-08, 0.0, -0.809, 0.5878, 0.0, -1.0, 3.99e-08, 0.0, -1.0, 3.99e-08, 0.0, -0.809, 0.5878, 1.0, 5.731e-09, 0.0, 1.0, 0.0, 0.0, 1.0, 0.0, 0.0, 1.0, 1.433e-08, 0.0, 1.0, 5.731e-09, 0.0, 1.0, 0.0, 0.0, 1.0, 0.0, 0.0, 1.0, 0.0, 0.0, 1.0, 5.731e-09, 0.0, 1.0, 0.0, 0.0, 1.0, 0.0, 0.0, 1.0, 0.0, 0.0, 1.0, 5.731e-09, 0.0, 1.0, 1.433e-08, 0.0, 1.0, 0.0, 0.0, 1.0, 0.0, 0.0, 1.0, 5.731e-09, 0.0, 1.0, 1.433e-08, 0.0, 1.0, 2.866e-08, 0.0, 1.0, 1.433e-08, 0.0, -1.0, -5.731e-09, 0.0, -1.0, 0.0, 0.0, -1.0, 0.0, 0.0, -1.0, 0.0, 0.0, -1.0, -5.731e-09, 0.0, -1.0, 0.0, 0.0, -1.0, 0.0, 0.0, -1.0, -1.433e-08, 0.0, -1.0, -5.731e-09, 0.0, -1.0, -1.433e-08, 0.0, -1.0, -2.866e-08, 0.0, -1.0, -1.433e-08, 0.0, -1.0, -5.731e-09, 0.0, -1.0, -1.433e-08, 0.0, -1.0, 0.0, 0.0, -1.0, 0.0, 0.0, -1.0, -5.731e-09, 0.0, -1.0, 0.0, 0.0, -1.0, 0.0, 0.0, -1.0, 0.0, 0.0])] * 3)])
me_cylinder = bpy.data.meshes.new('cylinder')
me_cylinder.from_pydata([(-0.6594, 0.0, 0.0), (-0.6594, -1.522, -1.106), (-0.6594, -1.881, 0.0), (-0.6594, -1.522, 1.106), (-0.6594, 0.5813, -1.789), (-0.6594, -0.5813, -1.789), (-0.6594, 1.881, 0.0), (-0.6594, 1.522, -1.106), (-0.6594, 0.5813, 1.789), (-0.6594, 1.522, 1.106), (-0.6594, -0.5813, 1.789), (0.6594, 0.0, 0.0), (0.6594, -0.5813, 1.789), (0.6594, -1.522, 1.106), (0.6594, -1.881, 0.0), (0.6594, -1.522, -1.106), (0.6594, -0.5813, -1.789), (0.6594, 0.5813, -1.789), (0.6594, 1.522, -1.106), (0.6594, 1.881, 0.0), (0.6594, 1.522, 1.106), (0.6594, 0.5813, 1.789)], [], [(0, 1, 2, 3), (0, 4, 5, 1), (0, 6, 7, 4), (0, 8, 9, 6), (0, 3, 10, 8), (11, 12, 13, 14), (11, 14, 15, 16), (11, 16, 17, 18), (11, 18, 19, 20), (11, 20, 21, 12), (3, 2, 14, 13), (2, 1, 15, 14), (5, 16, 15, 1), (7, 18, 17, 4), (7, 6, 19, 18), (6, 9, 20, 19), (20, 9, 8, 21), (21, 8, 10, 12), (12, 10, 3, 13)])
me_cylinder.polygons.foreach_set('use_smooth', [True] * 19)
_k = set([(1, 2), (1, 5), (2, 3), (3, 10), (4, 5), (4, 7), (4, 17), (5, 16), (6, 7), (6, 9), (8, 9), (8, 10), (12, 13), (12, 21), (13, 14), (14, 15), (15, 16), (16, 17), (17, 18), (18, 19), (19, 20), (20, 21)])
me_cylinder.attributes.new('sharp_edge', 'BOOLEAN', 'EDGE').data.foreach_set('value', [ (min(e.vertices), max(e.vertices)) in _k for e in me_cylinder.edges])
_uv = me_cylinder.uv_layers.new(name='UVMap')
_uv.uv.foreach_set('vector', [0.0993, 0.2031, 0.1772, 0.144, 0.1956, 0.2031, 0.1772, 0.2621, 0.0993, 0.2031, 0.0696, 0.1075, 0.1291, 0.1075, 0.1772, 0.144, 0.0993, 0.2031, 0.0031, 0.2031, 0.0215, 0.144, 0.0696, 0.1075, 0.0993, 0.2031, 0.0696, 0.2986, 0.0215, 0.2621, 0.0031, 0.2031, 0.0993, 0.2031, 0.1772, 0.2621, 0.1291, 0.2986, 0.0696, 0.2986, 0.0993, 0.2031, 0.1291, 0.2986, 0.1772, 0.2621, 0.1956, 0.2031, 0.0993, 0.2031, 0.1956, 0.2031, 0.1772, 0.144, 0.1291, 0.1075, 0.0993, 0.2031, 0.1291, 0.1075, 0.0696, 0.1075, 0.0215, 0.144, 0.0993, 0.2031, 0.0215, 0.144, 0.0031, 0.2031, 0.0215, 0.2621, 0.0993, 0.2031, 0.0215, 0.2621, 0.0696, 0.2986, 0.1291, 0.2986, 0.2063, 0.1405, 0.2063, 0.103, 0.2754, 0.103, 0.2754, 0.1405, 0.2063, 0.103, 0.2063, 0.1405, 0.2754, 0.1405, 0.2754, 0.103, 0.2063, 0.1769, 0.2754, 0.1769, 0.2754, 0.1405, 0.2063, 0.1405, 0.2063, 0.2583, 0.2754, 0.2583, 0.2754, 0.2219, 0.2063, 0.2219, 0.2063, 0.2583, 0.2063, 0.2992, 0.2754, 0.2992, 0.2754, 0.2583, 0.2063, 0.2992, 0.2063, 0.2583, 0.2754, 0.2583, 0.2754, 0.2992, 0.2754, 0.2583, 0.2063, 0.2583, 0.2063, 0.2219, 0.2754, 0.2219, 0.2754, 0.2219, 0.2063, 0.2219, 0.2063, 0.1769, 0.2754, 0.1769, 0.2754, 0.1769, 0.2063, 0.1769, 0.2063, 0.1405, 0.2754, 0.1405])
me_cylinder.materials.append(mat_ac3dmat1)
me_cylinder.use_remesh_preserve_volume = False
me_cylinder.use_remesh_preserve_attributes = False
me_cylinder.use_mirror_vertex_groups = False
me_cylinder.update()
me_cylinder.normals_split_custom_set([tuple(v) for v in zip(*[iter([-1.0, 5.731e-09, 0.0, -1.0, 7.164e-09, 0.0, -1.0, 2.866e-08, 0.0, -1.0, 1.433e-08, 0.0, -1.0, 5.731e-09, 0.0, -1.0, -1.965e-13, 0.0, -1.0, -1.433e-08, 0.0, -1.0, 7.164e-09, 0.0, -1.0, 5.731e-09, 0.0, -1.0, 7.164e-09, 0.0, -1.0, 1.433e-08, 0.0, -1.0, -1.965e-13, 0.0, -1.0, 5.731e-09, 0.0, -1.0, 0.0, 0.0, -1.0, 0.0, 0.0, -1.0, 7.164e-09, 0.0, -1.0, 5.731e-09, 0.0, -1.0, 1.433e-08, 0.0, -1.0, 0.0, 0.0, -1.0, 0.0, 0.0, 1.0, -2.865e-09, 0.0, 1.0, 7.164e-09, 0.0, 1.0, 0.0, 0.0, 1.0, -7.164e-09, 0.0, 1.0, -2.865e-09, 0.0, 1.0, -7.164e-09, 0.0, 1.0, -1.433e-08, 0.0, 1.0, 1.972e-13, 0.0, 1.0, -2.865e-09, 0.0, 1.0, 1.972e-13, 0.0, 1.0, 1.433e-08, 0.0, 1.0, -7.164e-09, 0.0, 1.0, -2.865e-09, 0.0, 1.0, -7.164e-09, 0.0, 1.0, -2.866e-08, 0.0, 1.0, -7.164e-09, 0.0, 1.0, -2.865e-09, 0.0, 1.0, -7.164e-09, 0.0, 1.0, 1.433e-08, 0.0, 1.0, 7.164e-09, 0.0, 0.0, -0.809, 0.5878, 0.0, -1.0, 1.995e-08, 0.0, -1.0, 1.995e-08, 0.0, -0.809, 0.5878, 0.0, -1.0, 1.995e-08, 0.0, -0.809, -0.5878, 0.0, -0.809, -0.5878, 0.0, -1.0, 1.995e-08, 0.0, -0.5878, -0.809, 0.0, -0.5878, -0.809, 0.0, -0.809, -0.5878, 0.0, -0.809, -0.5878, 0.0, 0.809, -0.5878, 0.0, 0.809, -0.5878, 0.0, 0.5878, -0.809, 0.0, 0.5878, -0.809, 0.0, 0.809, -0.5878, 0.0, 1.0, 0.0, 0.0, 1.0, 0.0, 0.0, 0.809, -0.5878, 0.0, 1.0, 0.0, 0.0, 0.809, 0.5878, 0.0, 0.809, 0.5878, 0.0, 1.0, 0.0, 0.0, 0.809, 0.5878, 0.0, 0.809, 0.5878, 0.0, 0.309, 0.9511, 0.0, 0.309, 0.9511, 0.0, 0.309, 0.9511, 0.0, 0.309, 0.9511, 0.0, -0.309, 0.9511, 0.0, -0.309, 0.9511, 0.0, -0.309, 0.9511, 0.0, -0.309, 0.9511, 0.0, -0.809, 0.5878, 0.0, -0.809, 0.5878])] * 3)])

# ---- objects
ob_wavefront = bpy.data.objects.new('wavefront_', me_wavefront)
ob_cylinder02 = bpy.data.objects.new('cylinder02', me_cylinder02)
ob_cylinder01 = bpy.data.objects.new('cylinder01', me_cylinder01)
ob_cylinder00 = bpy.data.objects.new('cylinder00', me_cylinder00)
ob_cylinder = bpy.data.objects.new('cylinder', me_cylinder)
ob_lamp = bpy.data.objects.new('Lamp', light_lamp)
ob_camera = bpy.data.objects.new('Camera', cam_camera)

# ---- transforms, parenting, visibility, modifiers, constraints
ob_wavefront.location = (-0.009927, -0.0654, 1.72)
ob_wavefront.rotation_euler = (3.142, -3.142, -1.51e-07)
ob_wavefront.scale = (0.4778, 0.4778, 0.4778)
ob_wavefront.lineart.crease_threshold = 0.0
ob_cylinder02.location = (-2.08, -3.685, 0.9054)
ob_cylinder02.rotation_euler = (3.142, -3.142, -1.51e-07)
ob_cylinder02.scale = (0.4778, 0.4778, 0.4778)
ob_cylinder02.lineart.crease_threshold = 0.0
ob_cylinder01.location = (2.065, -3.685, 0.9054)
ob_cylinder01.rotation_euler = (3.142, -3.142, -1.51e-07)
ob_cylinder01.scale = (0.4778, 0.4778, 0.4778)
ob_cylinder01.lineart.crease_threshold = 0.0
ob_cylinder00.location = (-2.08, 3.196, 0.9054)
ob_cylinder00.rotation_euler = (3.142, -3.142, -1.51e-07)
ob_cylinder00.scale = (0.4778, 0.4778, 0.4778)
ob_cylinder00.lineart.crease_threshold = 0.0
ob_cylinder.location = (2.065, 3.196, 0.9054)
ob_cylinder.rotation_euler = (3.142, -3.142, -1.51e-07)
ob_cylinder.scale = (0.4778, 0.4778, 0.4778)
ob_cylinder.lineart.crease_threshold = 0.0
ob_lamp.location = (4.076, 1.005, 5.904)
ob_lamp.rotation_euler = (0.6503, 0.05522, 1.866)
ob_lamp.lock_rotations_4d = False
ob_lamp.empty_display_type = 'ARROWS'
ob_lamp.color = (0.0, 0.0, 0.0, 0.0)
ob_lamp.lineart.crease_threshold = 0.0
ob_camera.location = (7.481, -6.508, 5.344)
ob_camera.rotation_euler = (1.109, 0.0, 0.8149)
ob_camera.lock_rotations_4d = False
ob_camera.empty_display_type = 'ARROWS'
ob_camera.color = (0.0, 0.0, 0.0, 0.0)
ob_camera.display_type = 'WIRE'
ob_camera.lineart.crease_threshold = 0.0

# ---- collection membership
col_collection_1.objects.link(ob_wavefront)
col_collection_1.objects.link(ob_cylinder02)
col_collection_1.objects.link(ob_cylinder01)
col_collection_1.objects.link(ob_cylinder00)
col_collection_1.objects.link(ob_cylinder)
col_collection_1.objects.link(ob_lamp)
col_collection_1.objects.link(ob_camera)

# ---- scene / render settings (as saved in the file)
scene.camera = ob_camera
scene.frame_start = 1; scene.frame_end = 250; scene.frame_set(1)
scene.render.engine = 'BLENDER_EEVEE_NEXT'
scene.render.resolution_percentage = 50
scene.render.dither_intensity = 0.0
scene.cycles.use_denoising = False
scene.cycles.samples = 128
scene.cycles.sampling_pattern = 'TABULATED_SOBOL'
scene.cycles.light_sampling_threshold = 0.0
scene.cycles.use_adaptive_sampling = False
scene.cycles.use_light_tree = False
scene.cycles.blur_glossy = 0.0
scene.cycles.sample_clamp_indirect = 0.0
scene.view_settings.view_transform = 'Standard'
bpy.context.view_layer.update()
